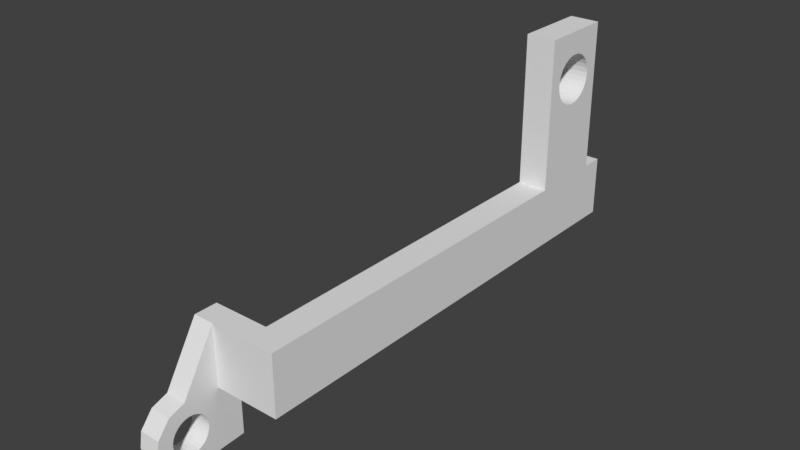 # Source: SYLVIE-0.20.1-REV1-ANIM-EYES-2-PULLEY-2.blend  (saved by Blender 2.79.0; exported with 4.5.12 LTS)
import bpy
from mathutils import Matrix  # noqa: F401  (used for matrix-valued properties, if any)

bpy.ops.wm.read_factory_settings(use_empty=True)
scene = bpy.context.scene
scene.name = 'Scene'

# ---- collections
col_collection_1 = bpy.data.collections.new('Collection 1'); scene.collection.children.link(col_collection_1)

# ---- world
world_world = bpy.data.worlds.new('World'); scene.world = world_world
world_world.color = (0.05088, 0.05088, 0.05088)
world_world.use_sun_shadow = False
world_world.sun_shadow_jitter_overblur = 0.0
world_world.cycles.sampling_method = 'MANUAL'

# ---- meshes
me_cube_000 = bpy.data.meshes.new('Cube.000')
me_cube_000.from_pydata([(-0.008586, 0.03542, -0.007498), (-0.008586, 0.03542, 0.009652), (-0.008586, 0.04178, 0.009652), (-0.008586, 0.04178, -0.007498), (-0.0001509, 0.04178, -0.007498), (-0.0001509, 0.03542, -0.007498), (-0.008586, 0.01402, -0.007498), (-0.008586, 0.01402, 0.009652), (-0.0001509, 0.04178, 0.009652), (-0.0001509, 0.03542, 0.009652), (-0.0001509, 0.01402, -0.007498), (-0.008586, -0.08396, -0.007498), (-0.008586, -0.08396, 0.009652), (-0.008586, 0.01976, 0.03384), (-0.008586, 0.02082, 0.03296), (-0.008586, 0.02204, 0.03231), (-0.008586, 0.02336, 0.03191), (-0.008586, 0.02473, 0.03178), (-0.008586, 0.01402, 0.05231), (-0.008586, 0.02473, 0.04584), (-0.008586, 0.02336, 0.0457), (-0.008586, 0.02204, 0.0453), (-0.008586, 0.02082, 0.04465), (-0.008586, 0.01976, 0.04378), (-0.008586, 0.01888, 0.04271), (-0.008586, 0.01823, 0.0415), (-0.008586, 0.01783, 0.04018), (-0.008586, 0.0177, 0.03881), (-0.008586, 0.01783, 0.03744), (-0.008586, 0.01823, 0.03612), (-0.008586, 0.01888, 0.0349), (-0.008586, 0.03542, 0.05231), (-0.0001509, 0.03542, 0.05231), (-0.0001509, 0.01402, 0.009652), (-0.0001509, -0.08396, -0.007498), (-0.01872, -0.08396, -0.007498), (-0.01872, -0.08396, 0.009652), (-0.0001509, -0.08396, 0.009652), (-0.0001509, 0.01888, 0.0349), (-0.0001509, 0.01976, 0.03384), (-0.0001509, 0.02082, 0.03296), (-0.0001509, 0.02204, 0.03231), (-0.0001509, 0.02336, 0.03191), (-0.0001509, 0.02473, 0.03178), (-0.008586, 0.0261, 0.03191), (-0.008586, 0.02742, 0.03231), (-0.008586, 0.02863, 0.03296), (-0.008586, 0.0297, 0.03384), (-0.008586, 0.03057, 0.0349), (-0.008586, 0.03122, 0.03612), (-0.008586, 0.03162, 0.03744), (-0.008586, 0.03176, 0.03881), (-0.008586, 0.03162, 0.04018), (-0.008586, 0.03122, 0.0415), (-0.008586, 0.03057, 0.04271), (-0.008586, 0.0297, 0.04378), (-0.008586, 0.02863, 0.04465), (-0.008586, 0.02742, 0.0453), (-0.008586, 0.0261, 0.0457), (-0.008586, 0.01937, 0.05231), (-0.008586, 0.02472, 0.05231), (-0.008586, 0.03007, 0.05231), (-0.0001509, 0.01402, 0.05231), (-0.0001509, 0.02473, 0.04584), (-0.0001509, 0.02336, 0.0457), (-0.0001509, 0.02204, 0.0453), (-0.0001509, 0.02082, 0.04465), (-0.0001509, 0.01976, 0.04378), (-0.0001509, 0.01888, 0.04271), (-0.0001509, 0.01823, 0.0415), (-0.0001509, 0.01783, 0.04018), (-0.0001509, 0.0177, 0.03881), (-0.0001509, 0.01783, 0.03744), (-0.0001509, 0.01823, 0.03612), (-0.0001509, 0.0261, 0.03191), (-0.0001509, 0.0261, 0.0457), (-0.0001509, 0.02742, 0.0453), (-0.0001509, 0.02863, 0.04465), (-0.0001509, 0.0297, 0.04378), (-0.0001509, 0.03057, 0.04271), (-0.0001509, 0.03122, 0.0415), (-0.0001509, 0.03162, 0.04018), (-0.0001509, 0.03176, 0.03881), (-0.0001509, 0.03162, 0.03744), (-0.0001509, 0.03122, 0.03612), (-0.0001509, 0.03057, 0.0349), (-0.0001509, 0.0297, 0.03384), (-0.0001509, 0.02863, 0.03296), (-0.0001509, 0.02742, 0.03231), (-0.0001509, 0.03007, 0.05231), (-0.0001509, 0.02472, 0.05231), (-0.0001509, 0.01937, 0.05231), (-0.0001509, -0.09046, -0.007498), (-0.008586, -0.09046, -0.007498), (-0.008586, -0.09046, 0.009652), (-0.01872, -0.09046, 0.009652), (-0.01872, -0.09046, -0.007498), (-0.02462, -0.08396, -0.007498), (-0.02462, -0.08396, 0.009652), (-0.0001509, -0.09046, 0.009652), (-0.02462, -0.09046, 0.009652), (-0.01872, -0.09428, -0.01437), (-0.01872, -0.09414, -0.01484), (-0.01872, -0.09403, -0.01587), (-0.01872, -0.09414, -0.0169), (-0.01872, -0.09444, -0.01789), (-0.01872, -0.09492, -0.0188), (-0.01872, -0.09558, -0.0196), (-0.01872, -0.09638, -0.02025), (-0.01872, -0.09729, -0.02074), (-0.01872, -0.09792, -0.02093), (-0.01872, -0.1002, -0.02502), (-0.01872, -0.08396, -0.02414), (-0.02462, -0.09046, -0.007498), (-0.01872, -0.1002, -0.006279), (-0.01872, -0.1002, -0.01068), (-0.01872, -0.09931, -0.0106), (-0.01872, -0.09828, -0.0107), (-0.01872, -0.09729, -0.011), (-0.01872, -0.09638, -0.01148), (-0.01872, -0.09558, -0.01214), (-0.01872, -0.09492, -0.01294), (-0.01872, -0.09444, -0.01385), (-0.02462, -0.1002, -0.006279), (-0.02462, -0.09444, -0.01385), (-0.02462, -0.09428, -0.01437), (-0.02462, -0.09414, -0.01484), (-0.02462, -0.09403, -0.01587), (-0.02462, -0.09414, -0.0169), (-0.02462, -0.09444, -0.01789), (-0.02462, -0.09492, -0.0188), (-0.02462, -0.09558, -0.0196), (-0.02462, -0.09638, -0.02025), (-0.02462, -0.09729, -0.02074), (-0.02462, -0.09792, -0.02093), (-0.02462, -0.09828, -0.02104), (-0.01872, -0.09828, -0.02104), (-0.01872, -0.1002, -0.02105), (-0.01872, -0.09931, -0.02114), (-0.02462, -0.08396, -0.02414), (-0.02462, -0.1002, -0.02502), (-0.02462, -0.09492, -0.01294), (-0.02462, -0.09558, -0.01214), (-0.02462, -0.09638, -0.01148), (-0.02462, -0.09729, -0.011), (-0.02462, -0.09828, -0.0107), (-0.02462, -0.09931, -0.0106), (-0.02462, -0.1002, -0.01068), (-0.01872, -0.1003, -0.02104), (-0.01872, -0.1013, -0.02074), (-0.01872, -0.1022, -0.02025), (-0.01872, -0.103, -0.0196), (-0.01872, -0.1037, -0.0188), (-0.01872, -0.1042, -0.01789), (-0.01872, -0.1045, -0.0169), (-0.01872, -0.1046, -0.01587), (-0.01872, -0.1045, -0.01484), (-0.01872, -0.1042, -0.01385), (-0.01872, -0.1037, -0.01294), (-0.01872, -0.103, -0.01214), (-0.01872, -0.1022, -0.01148), (-0.01872, -0.1013, -0.011), (-0.01872, -0.1003, -0.0107), (-0.01872, -0.1048, -0.007872), (-0.01872, -0.1083, -0.01216), (-0.01872, -0.109, -0.01645), (-0.01872, -0.1083, -0.02073), (-0.01872, -0.1048, -0.02502), (-0.02462, -0.1003, -0.0107), (-0.02462, -0.1048, -0.007872), (-0.02462, -0.1002, -0.02105), (-0.02462, -0.09931, -0.02114), (-0.02462, -0.1003, -0.02104), (-0.02462, -0.1048, -0.02502), (-0.02462, -0.1013, -0.011), (-0.02462, -0.1022, -0.01148), (-0.02462, -0.103, -0.01214), (-0.02462, -0.1037, -0.01294), (-0.02462, -0.1042, -0.01385), (-0.02462, -0.1045, -0.01484), (-0.02462, -0.1046, -0.01587), (-0.02462, -0.1045, -0.0169), (-0.02462, -0.1042, -0.01789), (-0.02462, -0.1037, -0.0188), (-0.02462, -0.103, -0.0196), (-0.02462, -0.1022, -0.02025), (-0.02462, -0.1013, -0.02074), (-0.02462, -0.1083, -0.02073), (-0.02462, -0.109, -0.01645), (-0.02462, -0.1083, -0.01216), (-0.01872, -0.08396, -0.007498), (-0.02462, -0.08396, -0.007498), (-0.02462, -0.08396, -0.02414), (-0.01872, -0.08396, -0.02414)], [], [(0, 1, 2, 3), (3, 4, 5, 0), (6, 7, 1, 0), (8, 2, 1, 9), (3, 2, 8, 4), (4, 8, 9, 5), (0, 5, 10, 6), (11, 12, 7, 6), (13, 14, 15, 16, 17, 1, 7, 18, 19, 20, 21, 22, 23, 24, 25, 26, 27, 28, 29, 30), (9, 1, 31, 32), (5, 9, 33, 10), (6, 10, 34, 11), (12, 11, 35, 36), (33, 7, 12, 37), (13, 30, 38, 39), (14, 13, 39, 40), (15, 14, 40, 41), (16, 15, 41, 42), (17, 16, 42, 43), (44, 45, 46, 47, 48, 49, 50, 51, 52, 53, 54, 55, 56, 57, 58, 19, 18, 59, 60, 61, 31, 1, 17), (7, 33, 62, 18), (20, 19, 63, 64), (20, 64, 65, 21), (21, 65, 66, 22), (23, 22, 66, 67), (24, 23, 67, 68), (25, 24, 68, 69), (26, 25, 69, 70), (27, 26, 70, 71), (28, 27, 71, 72), (29, 28, 72, 73), (30, 29, 73, 38), (74, 43, 9, 32, 64, 63, 75, 76, 77, 78, 79, 80, 81, 82, 83, 84, 85, 86, 87, 88), (32, 31, 61, 89), (39, 38, 73, 72, 71, 70, 69, 68, 67, 66, 65, 64, 32, 89, 90, 91, 62, 33, 9, 43, 42, 41, 40), (10, 33, 37, 34), (11, 34, 92, 93), (94, 12, 36, 95), (11, 93, 96, 35), (36, 35, 97, 98), (37, 12, 94, 99), (44, 17, 43, 74), (45, 44, 74, 88), (46, 45, 88, 87), (47, 46, 87, 86), (48, 47, 86, 85), (49, 48, 85, 84), (50, 49, 84, 83), (51, 50, 83, 82), (52, 51, 82, 81), (53, 52, 81, 80), (54, 53, 80, 79), (55, 54, 79, 78), (56, 55, 78, 77), (57, 56, 77, 76), (58, 57, 76, 75), (19, 58, 75, 63), (91, 59, 18, 62), (90, 60, 59, 91), (89, 61, 60, 90), (34, 37, 99, 92), (92, 99, 94, 93), (93, 94, 95, 96), (95, 36, 98, 100), (35, 96, 101, 102, 103, 104, 105, 106, 107, 108, 109, 110, 111, 112), (98, 97, 113, 100), (96, 95, 114, 115, 116, 117, 118, 119, 120, 121, 122, 101), (95, 100, 123, 114), (124, 125, 126, 102, 101, 122), (126, 127, 103, 102), (127, 128, 104, 103), (128, 129, 105, 104), (129, 130, 106, 105), (130, 131, 107, 106), (131, 132, 108, 107), (132, 133, 109, 108), (133, 134, 135, 136, 110, 109), (137, 111, 110, 136, 138), (139, 112, 111, 140), (97, 139, 140, 134, 133, 132, 131, 130, 129, 128, 127, 126, 125, 113), (100, 113, 125, 124, 141, 142, 143, 144, 145, 146, 147, 123), (111, 137, 148, 149, 150, 151, 152, 153, 154, 155, 156, 157, 158, 159, 160, 161, 162, 115, 114, 163, 164, 165, 166, 167), (168, 147, 146, 116, 115, 162), (146, 145, 117, 116), (145, 144, 118, 117), (144, 143, 119, 118), (143, 142, 120, 119), (142, 141, 121, 120), (141, 124, 122, 121), (114, 123, 169, 163), (134, 140, 170, 171, 135), (135, 171, 138, 136), (171, 170, 172, 148, 137, 138), (140, 111, 167, 173), (123, 147, 168, 174, 175, 176, 177, 178, 179, 180, 181, 182, 183, 184, 185, 186, 172, 170, 140, 173, 187, 188, 189, 169), (172, 186, 149, 148), (186, 185, 150, 149), (185, 184, 151, 150), (184, 183, 152, 151), (183, 182, 153, 152), (182, 181, 154, 153), (181, 180, 155, 154), (180, 179, 156, 155), (179, 178, 157, 156), (178, 177, 158, 157), (177, 176, 159, 158), (176, 175, 160, 159), (175, 174, 161, 160), (174, 168, 162, 161), (164, 163, 169, 189), (165, 164, 189, 188), (166, 165, 188, 187), (167, 166, 187, 173), (190, 191, 192, 193)])
me_cube_000.use_remesh_preserve_volume = False
me_cube_000.use_remesh_preserve_attributes = False
me_cube_000.use_mirror_vertex_groups = False
me_cube_000.update()

# ---- objects
ob_cube_016 = bpy.data.objects.new('Cube.016', me_cube_000)

# ---- transforms, parenting, visibility, modifiers, constraints
ob_cube_016.location = (0.0, 0.0, 0.0)
ob_cube_016.scale = (227.7, 227.7, 227.7)
ob_cube_016.lineart.crease_threshold = 0.0

# ---- collection membership
col_collection_1.objects.link(ob_cube_016)

# ---- scene / render settings (as saved in the file)
scene.frame_start = 1; scene.frame_end = 250; scene.frame_set(1)
scene.render.engine = 'BLENDER_EEVEE_NEXT'
scene.render.resolution_percentage = 50
scene.render.dither_intensity = 0.0
scene.cycles.use_denoising = False
scene.cycles.samples = 128
scene.cycles.sampling_pattern = 'TABULATED_SOBOL'
scene.cycles.use_adaptive_sampling = False
scene.cycles.use_light_tree = False
scene.cycles.blur_glossy = 0.0
scene.cycles.sample_clamp_indirect = 0.0
scene.view_settings.view_transform = 'Standard'
bpy.context.view_layer.update()

# ---- added for rendering (the .blend has no active camera and no usable light): camera, sun
cam_auto = bpy.data.cameras.new('AutoCamera')
cam_auto.lens = 50.0
cam_auto.sensor_width = 36.0
cam_auto.clip_end = 1000.0
ob_auto_camera = bpy.data.objects.new('AutoCamera', cam_auto)
scene.collection.objects.link(ob_auto_camera)
ob_auto_camera.location = (33.2432, -50.9246, 31.9581)
ob_auto_camera.rotation_euler = (1.09748, -7.21219e-08, 0.694738)
scene.camera = ob_auto_camera
light_auto_sun = bpy.data.lights.new('AutoSun', 'SUN')
light_auto_sun.energy = 3.0
light_auto_sun.angle = 0.0523599
ob_auto_sun = bpy.data.objects.new('AutoSun', light_auto_sun)
scene.collection.objects.link(ob_auto_sun)
ob_auto_sun.rotation_euler = (0.872665, 0.174533, 0.523599)
bpy.context.view_layer.update()
